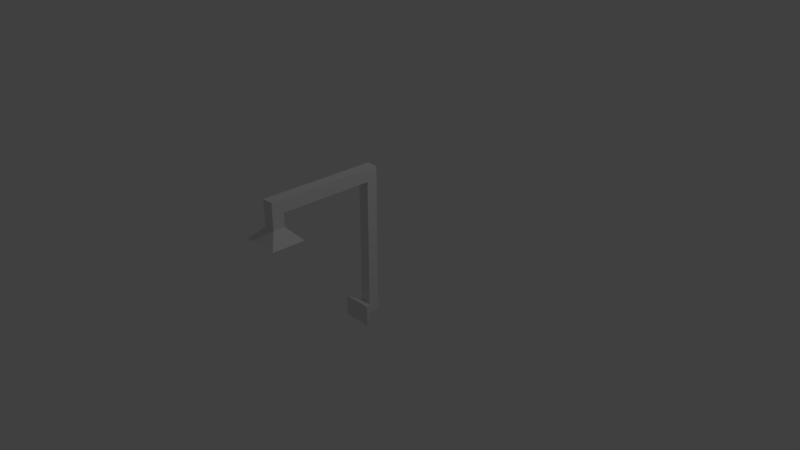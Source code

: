 # Source: lamp.blend  (saved by Blender 2.79.0; exported with 4.5.12 LTS)
import bpy
from mathutils import Matrix  # noqa: F401  (used for matrix-valued properties, if any)

bpy.ops.wm.read_factory_settings(use_empty=True)
scene = bpy.context.scene
scene.name = 'Scene'

# ---- collections
col_collection_1 = bpy.data.collections.new('Collection 1'); scene.collection.children.link(col_collection_1)

# ---- world
world_world = bpy.data.worlds.new('World'); scene.world = world_world
world_world.color = (0.05088, 0.05088, 0.05088)
world_world.use_sun_shadow = False
world_world.sun_shadow_jitter_overblur = 0.0
world_world.cycles.sampling_method = 'MANUAL'

# ---- cameras
cam_camera = bpy.data.cameras.new('Camera')
cam_camera.clip_end = 100.0
cam_camera.lens = 35.0
cam_camera.sensor_width = 32.0
cam_camera.sensor_height = 18.0
cam_camera.ortho_scale = 7.314
cam_camera.dof.focus_distance = 0.0
cam_camera.dof.aperture_fstop = 128.0

# ---- lights
light_lamp = bpy.data.lights.new('Lamp', 'POINT')
light_lamp.transmission_factor = 0.0
light_lamp.cutoff_distance = 30.0
light_lamp.energy = 100.0
light_lamp.shadow_buffer_clip_start = 1.001
light_lamp.shadow_soft_size = 0.1
light_lamp.shadow_maximum_resolution = 0.006
light_lamp.use_absolute_resolution = True

# ---- meshes
me_sphere_001 = bpy.data.meshes.new('Sphere.001')
me_sphere_001.from_pydata([(0.2455, -1.194, 0.7114), (0.2455, -1.639, 0.7114), (-0.2455, -1.639, 0.7114), (-0.2455, -1.194, 0.7114), (-0.07698, -1.338, 0.874), (-0.07698, -1.495, 0.874), (0.07698, -1.338, 0.874), (0.07698, -1.495, 0.874), (0.07698, -1.495, 1.052), (-0.07698, -1.495, 1.052), (0.07698, -1.495, 1.223), (-0.07698, -1.495, 1.223), (0.07698, -1.338, 1.223), (0.07698, -1.338, 1.052), (-0.07698, -1.338, 1.223), (-0.07698, -1.338, 1.052), (-0.07698, -0.07403, 1.223), (0.07698, -0.07403, 1.223), (-0.07698, 0.07403, 1.223), (0.07698, 0.07403, 1.223), (0.07698, -0.07403, 1.052), (0.07698, -0.07403, -0.6897), (0.07698, 0.07403, 1.052), (0.07698, 0.07403, -0.6897), (-0.07698, -0.07403, 1.052), (-0.07698, -0.07403, -0.6897), (-0.07698, 0.07403, 1.052), (-0.07698, 0.07403, -0.6897), (-0.07698, 0.07403, -0.827), (0.07698, 0.07403, -0.827), (0.07698, -0.07403, -0.827), (-0.07698, -0.07403, -0.827), (0.1981, -0.2265, -0.6168), (-0.1981, -0.2265, -0.6168), (0.1981, -0.2265, -0.8998), (-0.1981, -0.2265, -0.8998)], [], [(9, 8, 7, 5), (4, 5, 2, 3), (6, 4, 3, 0), (14, 12, 10, 11), (7, 6, 0, 1), (12, 13, 8, 10), (5, 7, 1, 2), (15, 14, 11, 9), (0, 3, 2, 1), (15, 9, 5, 4), (8, 13, 6, 7), (25, 24, 20, 21), (24, 26, 18, 16), (26, 22, 19, 18), (8, 9, 11, 10), (17, 16, 18, 19), (24, 16, 14, 15), (20, 24, 15, 13), (16, 17, 12, 14), (25, 21, 32, 33), (17, 20, 13, 12), (23, 22, 26, 27), (13, 15, 4, 6), (21, 20, 22, 23), (22, 20, 17, 19), (27, 26, 24, 25), (31, 30, 29, 28), (23, 27, 28, 29), (21, 23, 29, 30), (27, 25, 31, 28), (33, 32, 34, 35), (31, 25, 33, 35), (21, 30, 34, 32), (30, 31, 35, 34)])
_uv = me_sphere_001.uv_layers.new(name='UVMap')
_uv.uv.foreach_set('vector', [0.0, 0.0, 0.0, 0.0, 0.0, 0.0, 0.0, 0.0, 0.0, 0.0, 0.0, 0.0, 0.0, 0.0, 0.0, 0.0, 0.0, 0.0, 0.0, 0.0, 0.0, 0.0, 0.0, 0.0, 0.0, 0.0, 0.0, 0.0, 0.0, 0.0, 0.0, 0.0, 0.0, 0.0, 0.0, 0.0, 0.0, 0.0, 0.0, 0.0, 0.0, 0.0, 0.0, 0.0, 0.0, 0.0, 0.0, 0.0, 0.0, 0.0, 0.0, 0.0, 0.0, 0.0, 0.0, 0.0, 0.0, 0.0, 0.0, 0.0, 0.0, 0.0, 0.0, 0.0, 0.0, 0.0, 0.0, 0.0, 0.0, 0.0, 0.0, 0.0, 0.0, 0.0, 0.0, 0.0, 0.0, 0.0, 0.0, 0.0, 0.0, 0.0, 0.0, 0.0, 0.0, 0.0, 0.0, 0.0, 0.0, 0.0, 0.0, 0.0, 0.0, 0.0, 0.0, 0.0, 0.0, 0.0, 0.0, 0.0, 0.0, 0.0, 0.0, 0.0, 0.0, 0.0, 0.0, 0.0, 0.0, 0.0, 0.0, 0.0, 0.0, 0.0, 0.0, 0.0, 0.0, 0.0, 0.0, 0.0, 0.0, 0.0, 0.0, 0.0, 0.0, 0.0, 0.0, 0.0, 0.0, 0.0, 0.0, 0.0, 0.0, 0.0, 0.0, 0.0, 0.0, 0.0, 0.0, 0.0, 0.0, 0.0, 0.0, 0.0, 0.0, 0.0, 0.0, 0.0, 0.0, 0.0, 0.0, 0.0, 0.0, 0.0, 0.0, 0.0, 0.0, 0.0, 0.0, 0.0, 0.0, 0.0, 0.0, 0.0, 0.0, 0.0, 0.0, 0.0, 0.0, 0.0, 0.0, 0.0, 0.0, 0.0, 0.0, 0.0, 0.0, 0.0, 0.0, 0.0, 0.0, 0.0, 0.0, 0.0, 0.0, 0.0, 0.0, 0.0, 0.0, 0.0, 0.0, 0.0, 0.0, 0.0, 0.0, 0.0, 0.0, 0.0, 0.0, 0.0, 0.0, 0.0, 0.0, 0.0, 0.0, 0.0, 0.0, 0.0, 0.0, 0.0, 0.0, 0.0, 0.0, 0.0, 0.0, 0.0, 0.0, 0.0, 0.0, 0.0, 0.0, 0.0, 0.0, 0.0, 0.0, 0.0, 0.0, 0.0, 0.0, 0.0, 0.0, 0.0, 0.0, 0.0, 0.0, 0.0, 0.0, 0.0, 0.0, 0.0, 0.0, 0.0, 0.0, 0.0, 0.0, 0.0, 0.0, 0.0, 0.0, 0.0, 0.0, 0.0, 0.0, 0.0, 0.0, 0.0, 0.0, 0.0, 0.0, 0.0, 0.0, 0.0, 0.0, 0.0, 0.0, 0.0, 0.0, 0.0, 0.0, 0.0, 0.0, 0.0])
me_sphere_001.use_remesh_preserve_volume = False
me_sphere_001.use_remesh_preserve_attributes = False
me_sphere_001.use_mirror_vertex_groups = False
me_sphere_001.update()

# ---- objects
ob_sphere = bpy.data.objects.new('Sphere', me_sphere_001)
ob_lamp = bpy.data.objects.new('Lamp', light_lamp)
ob_camera = bpy.data.objects.new('Camera', cam_camera)

# ---- transforms, parenting, visibility, modifiers, constraints
ob_sphere.location = (0.0, 0.0, 0.0)
ob_sphere.lineart.crease_threshold = 0.0
ob_lamp.location = (4.076, 1.005, 5.904)
ob_lamp.rotation_euler = (0.6503, 0.05522, 1.866)
ob_lamp.lock_rotations_4d = False
ob_lamp.empty_display_type = 'ARROWS'
ob_lamp.color = (0.0, 0.0, 0.0, 0.0)
ob_lamp.lineart.crease_threshold = 0.0
ob_camera.location = (7.481, -6.508, 5.344)
ob_camera.rotation_euler = (1.109, 0.0, 0.8149)
ob_camera.lock_rotations_4d = False
ob_camera.empty_display_type = 'ARROWS'
ob_camera.color = (0.0, 0.0, 0.0, 0.0)
ob_camera.display_type = 'WIRE'
ob_camera.lineart.crease_threshold = 0.0

# ---- collection membership
col_collection_1.objects.link(ob_sphere)
col_collection_1.objects.link(ob_lamp)
col_collection_1.objects.link(ob_camera)

# ---- scene / render settings (as saved in the file)
scene.camera = ob_camera
scene.frame_start = 1; scene.frame_end = 250; scene.frame_set(1)
scene.render.engine = 'BLENDER_EEVEE_NEXT'
scene.render.resolution_percentage = 50
scene.render.dither_intensity = 0.0
scene.cycles.use_denoising = False
scene.cycles.samples = 128
scene.cycles.sampling_pattern = 'TABULATED_SOBOL'
scene.cycles.use_adaptive_sampling = False
scene.cycles.use_light_tree = False
scene.cycles.blur_glossy = 0.0
scene.cycles.sample_clamp_indirect = 0.0
scene.view_settings.view_transform = 'Standard'
bpy.context.view_layer.update()
